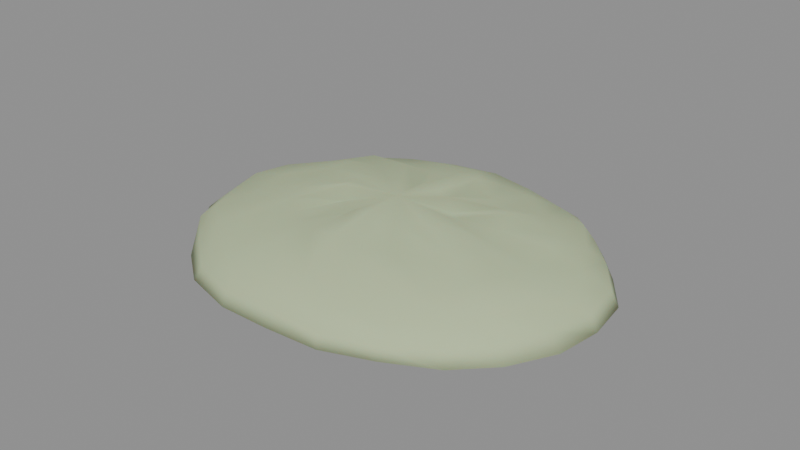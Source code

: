 # Source: decor_bedding_patch.blend  (saved by Blender 5.2.45; exported with 4.5.12 LTS)
import bpy
from mathutils import Matrix  # noqa: F401  (used for matrix-valued properties, if any)

bpy.ops.wm.read_factory_settings(use_empty=True)
scene = bpy.context.scene
scene.name = 'Scene'

# ---- materials (node trees are filled in below, after node groups)
mat_mat_bedding_patch_moss = bpy.data.materials.new('mat_bedding_patch_moss')
mat_mat_bedding_patch_moss.diffuse_color = (0.48, 0.58, 0.34, 1.0)

# ---- material node trees
mat_mat_bedding_patch_moss.use_nodes = True; mat_mat_bedding_patch_moss.node_tree.nodes.clear()
_N = mat_mat_bedding_patch_moss.node_tree.nodes; _L = mat_mat_bedding_patch_moss.node_tree.links
n0 = _N.new('ShaderNodeBsdfPrincipled'); n0.name = 'Principled BSDF'; n0.location = (-200, 100)
n0.inputs[0].default_value = (0.48, 0.58, 0.34, 1.0)
n0.inputs[2].default_value = 0.88
n0.inputs[8].default_value = 0.15
n0.inputs[10].default_value = 0.005
n1 = _N.new('ShaderNodeOutputMaterial'); n1.name = 'Material Output'; n1.location = (200, 100)
_L.new(n0.outputs[0], n1.inputs[0])
n1.is_active_output = True

# ---- meshes
me_sphere = bpy.data.meshes.new('Sphere')
me_sphere.from_pydata([(0.0, 0.0, 0.01897), (0.0, 0.0385, 0.01348), (0.0, 0.03897, 0.0), (0.0, 0.0, 0.0), (0.004602, 0.01306, 0.01707), (0.008455, 0.0271, 0.01702), (0.01256, 0.03619, 0.01252), (0.01455, 0.0468, 0.008448), (0.01637, 0.04948, 0.004611), (0.01695, 0.05299, 0.0), (0.01666, 0.05185, 0.0), (0.01454, 0.04705, 0.0), (0.01269, 0.03808, 0.0), (0.008821, 0.02719, 0.0), (0.004351, 0.01359, 0.0), (0.008846, 0.01227, 0.0153), (0.01667, 0.02422, 0.01382), (0.02301, 0.03474, 0.01265), (0.02973, 0.04268, 0.007872), (0.03341, 0.04577, 0.004855), (0.03341, 0.04827, 0.0), (0.03298, 0.04516, 0.0), (0.02996, 0.03919, 0.0), (0.02367, 0.03201, 0.0), (0.01656, 0.02468, 0.0), (0.00842, 0.01277, 0.0), (0.01243, 0.009582, 0.01877), (0.02401, 0.01858, 0.0152), (0.03247, 0.02813, 0.01188), (0.04229, 0.03417, 0.009736), (0.04425, 0.0372, 0.004658), (0.04825, 0.03692, 0.0), (0.04407, 0.03587, 0.0), (0.04229, 0.03224, 0.0), (0.03321, 0.02722, 0.0), (0.02435, 0.01865, 0.0), (0.01204, 0.01023, 0.0), (0.01464, 0.006756, 0.01533), (0.02842, 0.01364, 0.01703), (0.04247, 0.01966, 0.01212), (0.05018, 0.02313, 0.009054), (0.05437, 0.02664, 0.004954), (0.05703, 0.02717, 0.0), (0.05472, 0.02657, 0.0), (0.04862, 0.02259, 0.0), (0.03992, 0.01857, 0.0), (0.02981, 0.01365, 0.0), (0.01521, 0.00724, 0.0), (0.0173, 0.003616, 0.01567), (0.03231, 0.007186, 0.01515), (0.0447, 0.01028, 0.01332), (0.05498, 0.01263, 0.008679), (0.06413, 0.01342, 0.004991), (0.066, 0.01472, 0.0), (0.06365, 0.01426, 0.0), (0.05592, 0.01251, 0.0), (0.04669, 0.01001, 0.0), (0.03235, 0.006997, 0.0), (0.0172, 0.003614, 0.0), (0.01741, -1.252e-09, 0.0181), (0.03244, -8.326e-10, 0.01459), (0.04686, -8.405e-10, 0.01141), (0.05975, 0.0, 0.007856), (0.06553, 0.0, 0.004642), (0.06805, -1.652e-09, 0.0), (0.06535, 0.0, 0.0), (0.05701, 0.0, 0.0), (0.04899, -7.868e-10, 0.0), (0.03352, -8.288e-10, 0.0), (0.01791, -1.183e-09, 0.0), (0.01622, -0.003639, 0.01792), (0.03317, -0.00677, 0.01575), (0.04454, -0.009899, 0.01326), (0.05747, -0.01176, 0.009879), (0.06031, -0.01399, 0.004017), (0.06604, -0.01452, 0.0), (0.06394, -0.01418, 0.0), (0.05657, -0.01259, 0.0), (0.04588, -0.01014, 0.0), (0.03131, -0.007093, 0.0), (0.01735, -0.003618, 0.0), (0.01465, -0.007049, 0.01797), (0.02957, -0.01342, 0.01546), (0.04006, -0.01943, 0.0124), (0.0498, -0.02397, 0.009789), (0.05475, -0.02682, 0.004637), (0.05848, -0.02851, 0.0), (0.05521, -0.02675, 0.0), (0.04962, -0.02394, 0.0), (0.04007, -0.01929, 0.0), (0.02961, -0.01328, 0.0), (0.01485, -0.006885, 0.0), (0.01241, -0.01029, 0.01563), (0.02358, -0.01894, 0.0154), (0.03458, -0.02723, 0.01169), (0.04033, -0.03242, 0.009229), (0.04504, -0.03699, 0.004022), (0.04776, -0.03925, 0.0), (0.04701, -0.03829, 0.0), (0.04157, -0.03434, 0.0), (0.03358, -0.02721, 0.0), (0.0244, -0.01998, 0.0), (0.01215, -0.01032, 0.0), (0.008827, -0.0117, 0.01677), (0.01729, -0.02349, 0.01566), (0.02399, -0.03195, 0.01363), (0.02863, -0.04267, 0.007916), (0.03257, -0.04713, 0.00475), (0.0326, -0.04702, 0.0), (0.03332, -0.04425, 0.0), (0.02898, -0.04015, 0.0), (0.02342, -0.03217, 0.0), (0.01724, -0.0231, 0.0), (0.008851, -0.01187, 0.0), (0.004327, -0.01375, 0.01676), (0.008621, -0.02563, 0.01534), (0.01183, -0.03873, 0.01292), (0.01513, -0.04533, 0.008798), (0.01616, -0.05195, 0.004036), (0.01705, -0.05288, 0.0), (0.0172, -0.05095, 0.0), (0.01503, -0.04599, 0.0), (0.01259, -0.03568, 0.0), (0.00877, -0.02653, 0.0), (0.004557, -0.01322, 0.0), (-2.055e-09, -0.01384, 0.01845), (-1.459e-09, -0.02739, 0.01699), (-3.93e-09, -0.03907, 0.01123), (0.0, -0.04616, 0.009281), (-1.002e-09, -0.05214, 0.004624), (-3.009e-09, -0.05391, 0.0), (-9.777e-10, -0.05269, 0.0), (0.0, -0.04851, 0.0), (-4.159e-09, -0.03944, 0.0), (-1.49e-09, -0.02722, 0.0), (-2.047e-09, -0.01377, 0.0), (-0.004334, -0.01422, 0.01832), (-0.008841, -0.02659, 0.01552), (-0.01218, -0.03588, 0.01357), (-0.01528, -0.04765, 0.008197), (-0.01672, -0.0522, 0.004268), (-0.01699, -0.05397, 0.0), (-0.01626, -0.05013, 0.0), (-0.01511, -0.04563, 0.0), (-0.01266, -0.03721, 0.0), (-0.008607, -0.0256, 0.0), (-0.004591, -0.01308, 0.0), (-0.008579, -0.01257, 0.01504), (-0.0167, -0.02275, 0.01438), (-0.02444, -0.0345, 0.01182), (-0.02997, -0.0408, 0.007958), (-0.03202, -0.04756, 0.004164), (-0.03413, -0.04912, 0.0), (-0.03333, -0.0467, 0.0), (-0.0299, -0.03949, 0.0), (-0.02402, -0.03482, 0.0), (-0.01677, -0.02258, 0.0), (-0.00853, -0.01216, 0.0), (-0.01246, -0.009689, 0.0167), (-0.02395, -0.02015, 0.01345), (-0.03393, -0.0278, 0.01244), (-0.0419, -0.03198, 0.009206), (-0.04552, -0.03688, 0.004802), (-0.04605, -0.04005, 0.0), (-0.04679, -0.0384, 0.0), (-0.04228, -0.03256, 0.0), (-0.03371, -0.02828, 0.0), (-0.02375, -0.01961, 0.0), (-0.0119, -0.01014, 0.0), (-0.01502, -0.006757, 0.01508), (-0.02816, -0.01336, 0.01458), (-0.04156, -0.01934, 0.01136), (-0.05138, -0.02408, 0.009429), (-0.0561, -0.027, 0.00469), (-0.05748, -0.02703, 0.0), (-0.05404, -0.02565, 0.0), (-0.05067, -0.02339, 0.0), (-0.04078, -0.01858, 0.0), (-0.02825, -0.0141, 0.0), (-0.01534, -0.006969, 0.0), (-0.01683, -0.003737, 0.01881), (-0.03343, -0.00703, 0.014), (-0.04427, -0.009589, 0.01138), (-0.05716, -0.01256, 0.007752), (-0.06153, -0.01415, 0.004313), (-0.0666, -0.01454, 0.0), (-0.06206, -0.01359, 0.0), (-0.05562, -0.01207, 0.0), (-0.04642, -0.01015, 0.0), (-0.03352, -0.006817, 0.0), (-0.0165, -0.003664, 0.0), (-0.01796, 2.53e-09, 0.01829), (-0.03413, -3.993e-10, 0.01378), (-0.04586, 3.137e-09, 0.01228), (-0.05961, 3.216e-09, 0.008681), (-0.06559, -8.031e-10, 0.004044), (-0.06549, -8.481e-10, 0.0), (-0.0666, -8.194e-10, 0.0), (-0.05789, 3.335e-09, 0.0), (-0.0468, 3.244e-09, 0.0), (-0.03418, -4.16e-10, 0.0), (-0.01783, 2.474e-09, 0.0), (-0.01716, 0.003567, 0.01844), (-0.03247, 0.006843, 0.01583), (-0.04537, 0.01039, 0.01163), (-0.05794, 0.01273, 0.007824), (-0.06305, 0.0134, 0.004464), (-0.06238, 0.01442, 0.0), (-0.06122, 0.01365, 0.0), (-0.05513, 0.01168, 0.0), (-0.04537, 0.009949, 0.0), (-0.03345, 0.00707, 0.0), (-0.01732, 0.003622, 0.0), (-0.01503, 0.006754, 0.01851), (-0.0294, 0.01374, 0.01688), (-0.03951, 0.01994, 0.0123), (-0.04876, 0.02422, 0.007868), (-0.05534, 0.02581, 0.004343), (-0.05923, 0.02686, 0.0), (-0.05448, 0.02647, 0.0), (-0.04967, 0.02447, 0.0), (-0.03968, 0.01915, 0.0), (-0.02883, 0.01402, 0.0), (-0.01466, 0.007247, 0.0), (-0.01255, 0.01026, 0.01728), (-0.02406, 0.01865, 0.01531), (-0.03277, 0.02743, 0.01327), (-0.04236, 0.03311, 0.00811), (-0.04576, 0.03791, 0.004749), (-0.04831, 0.03819, 0.0), (-0.04622, 0.03873, 0.0), (-0.04148, 0.03419, 0.0), (-0.03345, 0.02721, 0.0), (-0.0244, 0.01924, 0.0), (-0.01184, 0.009815, 0.0), (-0.008355, 0.01178, 0.01697), (-0.01633, 0.02457, 0.01556), (-0.02333, 0.03218, 0.01133), (-0.02794, 0.04134, 0.00858), (-0.03141, 0.04503, 0.004167), (-0.03286, 0.04914, 0.0), (-0.0319, 0.04647, 0.0), (-0.02933, 0.04156, 0.0), (-0.02359, 0.03323, 0.0), (-0.01693, 0.02286, 0.0), (-0.008373, 0.01179, 0.0), (-0.004474, 0.01313, 0.01508), (-0.008711, 0.02573, 0.01512), (-0.01226, 0.03665, 0.01303), (-0.01449, 0.04584, 0.008891), (-0.0173, 0.05116, 0.004204), (-0.01696, 0.05069, 0.0), (-0.01632, 0.05021, 0.0), (-0.01465, 0.04724, 0.0), (-0.01207, 0.03701, 0.0), (-0.00859, 0.02603, 0.0), (-0.004379, 0.01387, 0.0), (3.033e-09, 0.01378, 0.01847), (-4.856e-10, 0.02775, 0.01631), (3.931e-09, 0.04931, 0.008697), (-9.925e-10, 0.05347, 0.004094), (-1.025e-09, 0.05209, 0.0), (-9.817e-10, 0.0545, 0.0), (3.887e-09, 0.04884, 0.0), (-4.903e-10, 0.02699, 0.0), (2.973e-09, 0.01432, 0.0)], [], [(262, 261, 9, 10), (259, 1, 6, 7), (265, 264, 13, 14), (257, 0, 4), (263, 262, 10, 11), (260, 259, 7, 8), (3, 265, 14), (258, 257, 4, 5), (2, 263, 11, 12), (261, 260, 8, 9), (1, 258, 5, 6), (264, 2, 12, 13), (3, 14, 25), (5, 4, 15, 16), (12, 11, 22, 23), (9, 8, 19, 20), (6, 5, 16, 17), (13, 12, 23, 24), (10, 9, 20, 21), (7, 6, 17, 18), (14, 13, 24, 25), (4, 0, 15), (11, 10, 21, 22), (8, 7, 18, 19), (18, 17, 28, 29), (25, 24, 35, 36), (15, 0, 26), (22, 21, 32, 33), (19, 18, 29, 30), (3, 25, 36), (16, 15, 26, 27), (23, 22, 33, 34), (20, 19, 30, 31), (17, 16, 27, 28), (24, 23, 34, 35), (21, 20, 31, 32), (28, 27, 38, 39), (35, 34, 45, 46), (32, 31, 42, 43), (29, 28, 39, 40), (36, 35, 46, 47), (26, 0, 37), (33, 32, 43, 44), (30, 29, 40, 41), (3, 36, 47), (27, 26, 37, 38), (34, 33, 44, 45), (31, 30, 41, 42), (41, 40, 51, 52), (3, 47, 58), (38, 37, 48, 49), (45, 44, 55, 56), (42, 41, 52, 53), (39, 38, 49, 50), (46, 45, 56, 57), (43, 42, 53, 54), (40, 39, 50, 51), (47, 46, 57, 58), (37, 0, 48), (44, 43, 54, 55), (51, 50, 61, 62), (58, 57, 68, 69), (48, 0, 59), (55, 54, 65, 66), (52, 51, 62, 63), (3, 58, 69), (49, 48, 59, 60), (56, 55, 66, 67), (53, 52, 63, 64), (50, 49, 60, 61), (57, 56, 67, 68), (54, 53, 64, 65), (64, 63, 74, 75), (61, 60, 71, 72), (68, 67, 78, 79), (65, 64, 75, 76), (62, 61, 72, 73), (69, 68, 79, 80), (59, 0, 70), (66, 65, 76, 77), (63, 62, 73, 74), (3, 69, 80), (60, 59, 70, 71), (67, 66, 77, 78), (74, 73, 84, 85), (3, 80, 91), (71, 70, 81, 82), (78, 77, 88, 89), (75, 74, 85, 86), (72, 71, 82, 83), (79, 78, 89, 90), (76, 75, 86, 87), (73, 72, 83, 84), (80, 79, 90, 91), (70, 0, 81), (77, 76, 87, 88), (87, 86, 97, 98), (84, 83, 94, 95), (91, 90, 101, 102), (81, 0, 92), (88, 87, 98, 99), (85, 84, 95, 96), (3, 91, 102), (82, 81, 92, 93), (89, 88, 99, 100), (86, 85, 96, 97), (83, 82, 93, 94), (90, 89, 100, 101), (97, 96, 107, 108), (94, 93, 104, 105), (101, 100, 111, 112), (98, 97, 108, 109), (95, 94, 105, 106), (102, 101, 112, 113), (92, 0, 103), (99, 98, 109, 110), (96, 95, 106, 107), (3, 102, 113), (93, 92, 103, 104), (100, 99, 110, 111), (110, 109, 120, 121), (107, 106, 117, 118), (3, 113, 124), (104, 103, 114, 115), (111, 110, 121, 122), (108, 107, 118, 119), (105, 104, 115, 116), (112, 111, 122, 123), (109, 108, 119, 120), (106, 105, 116, 117), (113, 112, 123, 124), (103, 0, 114), (120, 119, 130, 131), (117, 116, 127, 128), (124, 123, 134, 135), (114, 0, 125), (121, 120, 131, 132), (118, 117, 128, 129), (3, 124, 135), (115, 114, 125, 126), (122, 121, 132, 133), (119, 118, 129, 130), (116, 115, 126, 127), (123, 122, 133, 134), (133, 132, 143, 144), (130, 129, 140, 141), (127, 126, 137, 138), (134, 133, 144, 145), (131, 130, 141, 142), (128, 127, 138, 139), (135, 134, 145, 146), (125, 0, 136), (132, 131, 142, 143), (129, 128, 139, 140), (3, 135, 146), (126, 125, 136, 137), (136, 0, 147), (143, 142, 153, 154), (140, 139, 150, 151), (3, 146, 157), (137, 136, 147, 148), (144, 143, 154, 155), (141, 140, 151, 152), (138, 137, 148, 149), (145, 144, 155, 156), (142, 141, 152, 153), (139, 138, 149, 150), (146, 145, 156, 157), (156, 155, 166, 167), (153, 152, 163, 164), (150, 149, 160, 161), (157, 156, 167, 168), (147, 0, 158), (154, 153, 164, 165), (151, 150, 161, 162), (3, 157, 168), (148, 147, 158, 159), (155, 154, 165, 166), (152, 151, 162, 163), (149, 148, 159, 160), (159, 158, 169, 170), (166, 165, 176, 177), (163, 162, 173, 174), (160, 159, 170, 171), (167, 166, 177, 178), (164, 163, 174, 175), (161, 160, 171, 172), (168, 167, 178, 179), (158, 0, 169), (165, 164, 175, 176), (162, 161, 172, 173), (3, 168, 179), (179, 178, 189, 190), (169, 0, 180), (176, 175, 186, 187), (173, 172, 183, 184), (3, 179, 190), (170, 169, 180, 181), (177, 176, 187, 188), (174, 173, 184, 185), (171, 170, 181, 182), (178, 177, 188, 189), (175, 174, 185, 186), (172, 171, 182, 183), (182, 181, 192, 193), (189, 188, 199, 200), (186, 185, 196, 197), (183, 182, 193, 194), (190, 189, 200, 201), (180, 0, 191), (187, 186, 197, 198), (184, 183, 194, 195), (3, 190, 201), (181, 180, 191, 192), (188, 187, 198, 199), (185, 184, 195, 196), (3, 201, 212), (192, 191, 202, 203), (199, 198, 209, 210), (196, 195, 206, 207), (193, 192, 203, 204), (200, 199, 210, 211), (197, 196, 207, 208), (194, 193, 204, 205), (201, 200, 211, 212), (191, 0, 202), (198, 197, 208, 209), (195, 194, 205, 206), (205, 204, 215, 216), (212, 211, 222, 223), (202, 0, 213), (209, 208, 219, 220), (206, 205, 216, 217), (3, 212, 223), (203, 202, 213, 214), (210, 209, 220, 221), (207, 206, 217, 218), (204, 203, 214, 215), (211, 210, 221, 222), (208, 207, 218, 219), (215, 214, 225, 226), (222, 221, 232, 233), (219, 218, 229, 230), (216, 215, 226, 227), (223, 222, 233, 234), (213, 0, 224), (220, 219, 230, 231), (217, 216, 227, 228), (3, 223, 234), (214, 213, 224, 225), (221, 220, 231, 232), (218, 217, 228, 229), (228, 227, 238, 239), (3, 234, 245), (225, 224, 235, 236), (232, 231, 242, 243), (229, 228, 239, 240), (226, 225, 236, 237), (233, 232, 243, 244), (230, 229, 240, 241), (227, 226, 237, 238), (234, 233, 244, 245), (224, 0, 235), (231, 230, 241, 242), (238, 237, 248, 249), (245, 244, 255, 256), (235, 0, 246), (242, 241, 252, 253), (239, 238, 249, 250), (3, 245, 256), (236, 235, 246, 247), (243, 242, 253, 254), (240, 239, 250, 251), (237, 236, 247, 248), (244, 243, 254, 255), (241, 240, 251, 252), (251, 250, 260, 261), (248, 247, 258, 1), (255, 254, 2, 264), (252, 251, 261, 262), (249, 248, 1, 259), (256, 255, 264, 265), (246, 0, 257), (253, 252, 262, 263), (250, 249, 259, 260), (3, 256, 265), (247, 246, 257, 258), (254, 253, 263, 2)])
me_sphere.polygons.foreach_set('use_smooth', [True] * 288)
_uv = me_sphere.uv_layers.new(name='UVMap')
_uv.uv.foreach_set('vector', [0.5075, 0.6498, 0.5177, 0.6493, 0.5174, 0.7216, 0.5222, 0.7202, 0.4918, 0.3009, 0.54, 0.2957, 0.5545, 0.3482, 0.5084, 0.3616, 0.294, 0.2875, 0.3481, 0.2876, 0.3488, 0.3252, 0.2909, 0.306, 0.6468, 0.2848, 0.705, 0.2791, 0.651, 0.3043, 0.4412, 0.2879, 0.4654, 0.288, 0.4539, 0.359, 0.4334, 0.3499, 0.9322, 0.7172, 0.9521, 0.717, 0.9512, 0.7789, 0.9347, 0.7868, 0.233, 0.2873, 0.294, 0.2875, 0.2909, 0.306, 0.5868, 0.2909, 0.6468, 0.2848, 0.651, 0.3043, 0.5936, 0.3264, 0.3992, 0.2878, 0.4412, 0.2879, 0.4334, 0.3499, 0.3952, 0.3419, 0.9149, 0.7171, 0.9322, 0.7172, 0.9347, 0.7868, 0.9149, 0.7894, 0.54, 0.2957, 0.5868, 0.2909, 0.5936, 0.3264, 0.5545, 0.3482, 0.3481, 0.2876, 0.3992, 0.2878, 0.3952, 0.3419, 0.3488, 0.3252, 0.233, 0.2873, 0.2909, 0.306, 0.2873, 0.3233, 0.5936, 0.3264, 0.651, 0.3043, 0.655, 0.3222, 0.6073, 0.3605, 0.3952, 0.3419, 0.4334, 0.3499, 0.3997, 0.4155, 0.3692, 0.3886, 0.9149, 0.7894, 0.9347, 0.7868, 0.936, 0.8593, 0.9152, 0.8594, 0.5545, 0.3482, 0.5936, 0.3264, 0.6073, 0.3605, 0.5651, 0.3919, 0.3488, 0.3252, 0.3952, 0.3419, 0.3692, 0.3886, 0.338, 0.3582, 0.4539, 0.359, 0.4587, 0.3602, 0.4384, 0.4304, 0.4251, 0.4285, 0.5084, 0.3616, 0.5545, 0.3482, 0.5651, 0.3919, 0.5318, 0.4244, 0.2909, 0.306, 0.3488, 0.3252, 0.338, 0.3582, 0.2873, 0.3233, 0.651, 0.3043, 0.705, 0.2791, 0.655, 0.3222, 0.4334, 0.3499, 0.4539, 0.359, 0.4251, 0.4285, 0.3997, 0.4155, 0.4957, 0.371, 0.5084, 0.3616, 0.5318, 0.4244, 0.5186, 0.4417, 0.5318, 0.4244, 0.5651, 0.3919, 0.5965, 0.4294, 0.574, 0.4739, 0.2873, 0.3233, 0.338, 0.3582, 0.3122, 0.3913, 0.2765, 0.3387, 0.655, 0.3222, 0.705, 0.2791, 0.6699, 0.3358, 0.3997, 0.4155, 0.4251, 0.4285, 0.3854, 0.4757, 0.3699, 0.468, 0.5186, 0.4417, 0.5318, 0.4244, 0.574, 0.4739, 0.5592, 0.4842, 0.233, 0.2873, 0.2873, 0.3233, 0.2765, 0.3387, 0.6073, 0.3605, 0.655, 0.3222, 0.6699, 0.3358, 0.6349, 0.3891, 0.3692, 0.3886, 0.3997, 0.4155, 0.3699, 0.468, 0.3486, 0.4292, 0.9152, 0.8594, 0.936, 0.8593, 0.9356, 0.9051, 0.9158, 0.9222, 0.5651, 0.3919, 0.6073, 0.3605, 0.6349, 0.3891, 0.5965, 0.4294, 0.338, 0.3582, 0.3692, 0.3886, 0.3486, 0.4292, 0.3122, 0.3913, 0.4251, 0.4285, 0.4384, 0.4304, 0.3898, 0.4935, 0.3854, 0.4757, 0.5965, 0.4294, 0.6349, 0.3891, 0.6586, 0.4056, 0.6365, 0.4683, 0.3122, 0.3913, 0.3486, 0.4292, 0.3117, 0.4577, 0.2908, 0.4146, 0.3854, 0.4757, 0.3898, 0.4935, 0.3481, 0.5308, 0.3456, 0.521, 0.574, 0.4739, 0.5965, 0.4294, 0.6365, 0.4683, 0.6234, 0.5029, 0.2765, 0.3387, 0.3122, 0.3913, 0.2908, 0.4146, 0.2637, 0.3522, 0.5545, 0.6359, 0.5714, 0.5768, 0.5714, 0.6451, 0.3699, 0.468, 0.3854, 0.4757, 0.3456, 0.521, 0.3287, 0.4949, 0.5592, 0.4842, 0.574, 0.4739, 0.6234, 0.5029, 0.608, 0.5227, 0.233, 0.2873, 0.2765, 0.3387, 0.2637, 0.3522, 0.6349, 0.3891, 0.6699, 0.3358, 0.6807, 0.3445, 0.6586, 0.4056, 0.3486, 0.4292, 0.3699, 0.468, 0.3287, 0.4949, 0.3117, 0.4577, 0.9158, 0.9222, 0.9356, 0.9051, 0.9374, 0.9478, 0.9163, 0.9592, 0.608, 0.5227, 0.6234, 0.5029, 0.6693, 0.519, 0.6678, 0.5587, 0.233, 0.2873, 0.2637, 0.3522, 0.2482, 0.3607, 0.6586, 0.4056, 0.6807, 0.3445, 0.6952, 0.3545, 0.6863, 0.4197, 0.3117, 0.4577, 0.3287, 0.4949, 0.2856, 0.5259, 0.2751, 0.4865, 0.9163, 0.9592, 0.9374, 0.9478, 0.9382, 0.9889, 0.9169, 0.9969, 0.6365, 0.4683, 0.6586, 0.4056, 0.6863, 0.4197, 0.6775, 0.4738, 0.2908, 0.4146, 0.3117, 0.4577, 0.2751, 0.4865, 0.2624, 0.4253, 0.3456, 0.521, 0.3481, 0.5308, 0.2949, 0.5689, 0.293, 0.5589, 0.6234, 0.5029, 0.6365, 0.4683, 0.6775, 0.4738, 0.6693, 0.519, 0.2637, 0.3522, 0.2908, 0.4146, 0.2624, 0.4253, 0.2482, 0.3607, 0.6807, 0.3445, 0.705, 0.2791, 0.6952, 0.3545, 0.3287, 0.4949, 0.3456, 0.521, 0.293, 0.5589, 0.2856, 0.5259, 0.6693, 0.519, 0.6775, 0.4738, 0.7205, 0.479, 0.724, 0.5342, 0.2482, 0.3607, 0.2624, 0.4253, 0.2326, 0.4302, 0.2328, 0.3637, 0.6952, 0.3545, 0.705, 0.2791, 0.7119, 0.3531, 0.2856, 0.5259, 0.293, 0.5589, 0.2321, 0.5659, 0.2322, 0.5303, 0.6678, 0.5587, 0.6693, 0.519, 0.724, 0.5342, 0.7246, 0.5592, 0.233, 0.2873, 0.2482, 0.3607, 0.2328, 0.3637, 0.6863, 0.4197, 0.6952, 0.3545, 0.7119, 0.3531, 0.7163, 0.4174, 0.2751, 0.4865, 0.2856, 0.5259, 0.2322, 0.5303, 0.2323, 0.4962, 0.6602, 0.5679, 0.6678, 0.5587, 0.7246, 0.5592, 0.7229, 0.5706, 0.6775, 0.4738, 0.6863, 0.4197, 0.7163, 0.4174, 0.7205, 0.479, 0.2624, 0.4253, 0.2751, 0.4865, 0.2323, 0.4962, 0.2326, 0.4302, 0.293, 0.5589, 0.2949, 0.5689, 0.2321, 0.5775, 0.2321, 0.5659, 0.7229, 0.5706, 0.7246, 0.5592, 0.7808, 0.5314, 0.7831, 0.5561, 0.7205, 0.479, 0.7163, 0.4174, 0.7457, 0.4175, 0.7622, 0.4649, 0.2326, 0.4302, 0.2323, 0.4962, 0.1892, 0.4828, 0.2023, 0.4207, 0.2321, 0.5659, 0.2321, 0.5775, 0.1702, 0.5687, 0.1717, 0.5598, 0.724, 0.5342, 0.7205, 0.479, 0.7622, 0.4649, 0.7736, 0.5194, 0.2328, 0.3637, 0.2326, 0.4302, 0.2023, 0.4207, 0.2173, 0.3612, 0.7119, 0.3531, 0.705, 0.2791, 0.7266, 0.3466, 0.2322, 0.5303, 0.2321, 0.5659, 0.1717, 0.5598, 0.1786, 0.5283, 0.7246, 0.5592, 0.724, 0.5342, 0.7736, 0.5194, 0.7808, 0.5314, 0.233, 0.2873, 0.2328, 0.3637, 0.2173, 0.3612, 0.7163, 0.4174, 0.7119, 0.3531, 0.7266, 0.3466, 0.7457, 0.4175, 0.2323, 0.4962, 0.2322, 0.5303, 0.1786, 0.5283, 0.1892, 0.4828, 0.9631, 0.003103, 0.9907, 0.01229, 0.9783, 0.05643, 0.9521, 0.03909, 0.233, 0.2873, 0.2173, 0.3612, 0.2034, 0.3505, 0.7457, 0.4175, 0.7266, 0.3466, 0.7403, 0.3385, 0.7719, 0.3996, 0.1892, 0.4828, 0.1786, 0.5283, 0.1303, 0.4986, 0.1502, 0.4579, 0.7831, 0.5561, 0.7808, 0.5314, 0.8327, 0.5025, 0.8386, 0.5183, 0.7622, 0.4649, 0.7457, 0.4175, 0.7719, 0.3996, 0.7999, 0.4421, 0.2023, 0.4207, 0.1892, 0.4828, 0.1502, 0.4579, 0.176, 0.4133, 0.1717, 0.5598, 0.1702, 0.5687, 0.1107, 0.5363, 0.1182, 0.5223, 0.7736, 0.5194, 0.7622, 0.4649, 0.7999, 0.4421, 0.8216, 0.4819, 0.2173, 0.3612, 0.2023, 0.4207, 0.176, 0.4133, 0.2034, 0.3505, 0.7266, 0.3466, 0.705, 0.2791, 0.7403, 0.3385, 0.1786, 0.5283, 0.1717, 0.5598, 0.1182, 0.5223, 0.1303, 0.4986, 0.1182, 0.5223, 0.1107, 0.5363, 0.065, 0.4904, 0.06911, 0.4872, 0.8216, 0.4819, 0.7999, 0.4421, 0.8299, 0.4157, 0.8527, 0.4384, 0.2034, 0.3505, 0.176, 0.4133, 0.1475, 0.3911, 0.1888, 0.339, 0.7403, 0.3385, 0.705, 0.2791, 0.7515, 0.328, 0.1303, 0.4986, 0.1182, 0.5223, 0.06911, 0.4872, 0.08603, 0.4641, 0.9521, 0.03909, 0.9783, 0.05643, 0.9691, 0.1042, 0.9407, 0.08963, 0.233, 0.2873, 0.2034, 0.3505, 0.1888, 0.339, 0.7719, 0.3996, 0.7403, 0.3385, 0.7515, 0.328, 0.7926, 0.3719, 0.1502, 0.4579, 0.1303, 0.4986, 0.08603, 0.4641, 0.1165, 0.4301, 0.9299, 0.0256, 0.9521, 0.03909, 0.9407, 0.08963, 0.9206, 0.08089, 0.7999, 0.4421, 0.7719, 0.3996, 0.7926, 0.3719, 0.8299, 0.4157, 0.176, 0.4133, 0.1502, 0.4579, 0.1165, 0.4301, 0.1475, 0.3911, 0.9206, 0.08089, 0.9407, 0.08963, 0.9357, 0.1515, 0.9165, 0.1515, 0.8299, 0.4157, 0.7926, 0.3719, 0.8091, 0.3433, 0.8464, 0.3686, 0.1475, 0.3911, 0.1165, 0.4301, 0.0955, 0.3867, 0.1343, 0.3605, 0.06911, 0.4872, 0.065, 0.4904, 0.03208, 0.4257, 0.04386, 0.4288, 0.8527, 0.4384, 0.8299, 0.4157, 0.8464, 0.3686, 0.8901, 0.3847, 0.1888, 0.339, 0.1475, 0.3911, 0.1343, 0.3605, 0.1823, 0.3249, 0.7515, 0.328, 0.705, 0.2791, 0.7566, 0.3121, 0.08603, 0.4641, 0.06911, 0.4872, 0.04386, 0.4288, 0.06139, 0.4103, 0.8709, 0.4572, 0.8527, 0.4384, 0.8901, 0.3847, 0.9086, 0.4001, 0.233, 0.2873, 0.1888, 0.339, 0.1823, 0.3249, 0.7926, 0.3719, 0.7515, 0.328, 0.7566, 0.3121, 0.8091, 0.3433, 0.1165, 0.4301, 0.08603, 0.4641, 0.06139, 0.4103, 0.0955, 0.3867, 0.06139, 0.4103, 0.04386, 0.4288, 0.01551, 0.3599, 0.03669, 0.3508, 0.9357, 0.1515, 0.9554, 0.1632, 0.9605, 0.2217, 0.9327, 0.2244, 0.233, 0.2873, 0.1823, 0.3249, 0.1765, 0.3065, 0.8091, 0.3433, 0.7566, 0.3121, 0.7633, 0.2922, 0.8143, 0.3057, 0.0955, 0.3867, 0.06139, 0.4103, 0.03669, 0.3508, 0.0807, 0.3405, 0.9165, 0.1515, 0.9357, 0.1515, 0.9327, 0.2244, 0.9149, 0.2219, 0.8464, 0.3686, 0.8091, 0.3433, 0.8143, 0.3057, 0.8693, 0.3143, 0.1343, 0.3605, 0.0955, 0.3867, 0.0807, 0.3405, 0.1197, 0.3243, 0.04386, 0.4288, 0.03208, 0.4257, 0.00728, 0.3593, 0.01551, 0.3599, 0.8901, 0.3847, 0.8464, 0.3686, 0.8693, 0.3143, 0.896, 0.3262, 0.1823, 0.3249, 0.1343, 0.3605, 0.1197, 0.3243, 0.1765, 0.3065, 0.7566, 0.3121, 0.705, 0.2791, 0.7633, 0.2922, 0.01551, 0.3599, 0.00728, 0.3593, 0.003103, 0.2866, 0.008339, 0.2866, 0.896, 0.3262, 0.8693, 0.3143, 0.8646, 0.2642, 0.8933, 0.2616, 0.1765, 0.3065, 0.1197, 0.3243, 0.1169, 0.2869, 0.1743, 0.2871, 0.7633, 0.2922, 0.705, 0.2791, 0.7628, 0.2735, 0.03669, 0.3508, 0.01551, 0.3599, 0.008339, 0.2866, 0.02615, 0.2866, 0.9327, 0.2244, 0.9605, 0.2217, 0.9667, 0.2852, 0.9405, 0.2915, 0.233, 0.2873, 0.1765, 0.3065, 0.1743, 0.2871, 0.8143, 0.3057, 0.7633, 0.2922, 0.7628, 0.2735, 0.8189, 0.2682, 0.0807, 0.3405, 0.03669, 0.3508, 0.02615, 0.2866, 0.06482, 0.2868, 0.9149, 0.2219, 0.9327, 0.2244, 0.9405, 0.2915, 0.9195, 0.2935, 0.8693, 0.3143, 0.8143, 0.3057, 0.8189, 0.2682, 0.8646, 0.2642, 0.1197, 0.3243, 0.0807, 0.3405, 0.06482, 0.2868, 0.1169, 0.2869, 0.06482, 0.2868, 0.02615, 0.2866, 0.03864, 0.2222, 0.0745, 0.2328, 0.9195, 0.2935, 0.9405, 0.2915, 0.9448, 0.3608, 0.9254, 0.364, 0.8646, 0.2642, 0.8189, 0.2682, 0.8109, 0.2312, 0.8474, 0.2135, 0.1169, 0.2869, 0.06482, 0.2868, 0.0745, 0.2328, 0.1239, 0.2502, 0.008339, 0.2866, 0.003103, 0.2866, 0.003103, 0.2141, 0.01943, 0.2173, 0.8933, 0.2616, 0.8646, 0.2642, 0.8474, 0.2135, 0.8924, 0.1963, 0.1743, 0.2871, 0.1169, 0.2869, 0.1239, 0.2502, 0.1773, 0.2675, 0.7628, 0.2735, 0.705, 0.2791, 0.7625, 0.255, 0.02615, 0.2866, 0.008339, 0.2866, 0.01943, 0.2173, 0.03864, 0.2222, 0.9405, 0.2915, 0.9667, 0.2852, 0.9658, 0.35, 0.9448, 0.3608, 0.233, 0.2873, 0.1743, 0.2871, 0.1773, 0.2675, 0.8189, 0.2682, 0.7628, 0.2735, 0.7625, 0.255, 0.8109, 0.2312, 0.7625, 0.255, 0.705, 0.2791, 0.7518, 0.2382, 0.03864, 0.2222, 0.01943, 0.2173, 0.0343, 0.1445, 0.06502, 0.1592, 0.9086, 0.1889, 0.8924, 0.1963, 0.8572, 0.1369, 0.8825, 0.126, 0.233, 0.2873, 0.1773, 0.2675, 0.1812, 0.2507, 0.8109, 0.2312, 0.7625, 0.255, 0.7518, 0.2382, 0.7908, 0.1996, 0.0745, 0.2328, 0.03864, 0.2222, 0.06502, 0.1592, 0.08486, 0.1844, 0.9254, 0.364, 0.9448, 0.3608, 0.9553, 0.4195, 0.9372, 0.43, 0.8474, 0.2135, 0.8109, 0.2312, 0.7908, 0.1996, 0.8354, 0.1623, 0.1239, 0.2502, 0.0745, 0.2328, 0.08486, 0.1844, 0.1369, 0.2155, 0.01943, 0.2173, 0.003103, 0.2141, 0.02398, 0.1411, 0.0343, 0.1445, 0.8924, 0.1963, 0.8474, 0.2135, 0.8354, 0.1623, 0.8572, 0.1369, 0.1773, 0.2675, 0.1239, 0.2502, 0.1369, 0.2155, 0.1812, 0.2507, 0.1369, 0.2155, 0.08486, 0.1844, 0.1128, 0.1431, 0.1497, 0.1857, 0.0343, 0.1445, 0.02398, 0.1411, 0.06281, 0.09039, 0.06989, 0.08724, 0.8572, 0.1369, 0.8354, 0.1623, 0.8035, 0.1248, 0.8158, 0.08972, 0.1812, 0.2507, 0.1369, 0.2155, 0.1497, 0.1857, 0.1899, 0.2364, 0.7518, 0.2382, 0.705, 0.2791, 0.7391, 0.2226, 0.06502, 0.1592, 0.0343, 0.1445, 0.06989, 0.08724, 0.09474, 0.1066, 0.8825, 0.126, 0.8572, 0.1369, 0.8158, 0.08972, 0.8323, 0.07302, 0.233, 0.2873, 0.1812, 0.2507, 0.1899, 0.2364, 0.7908, 0.1996, 0.7518, 0.2382, 0.7391, 0.2226, 0.7762, 0.1701, 0.08486, 0.1844, 0.06502, 0.1592, 0.09474, 0.1066, 0.1128, 0.1431, 0.9372, 0.43, 0.9553, 0.4195, 0.9755, 0.4645, 0.9523, 0.4702, 0.8354, 0.1623, 0.7908, 0.1996, 0.7762, 0.1701, 0.8035, 0.1248, 0.7762, 0.1701, 0.7391, 0.2226, 0.7247, 0.2132, 0.7466, 0.1549, 0.1128, 0.1431, 0.09474, 0.1066, 0.1339, 0.07089, 0.1543, 0.1131, 0.9523, 0.4702, 0.9755, 0.4645, 0.9907, 0.4984, 0.972, 0.5043, 0.8035, 0.1248, 0.7762, 0.1701, 0.7466, 0.1549, 0.7641, 0.09604, 0.1497, 0.1857, 0.1128, 0.1431, 0.1543, 0.1131, 0.1732, 0.1666, 0.06989, 0.08724, 0.06281, 0.09039, 0.1185, 0.04184, 0.1243, 0.0565, 0.8158, 0.08972, 0.8035, 0.1248, 0.7641, 0.09604, 0.7787, 0.05273, 0.1899, 0.2364, 0.1497, 0.1857, 0.1732, 0.1666, 0.2035, 0.2218, 0.7391, 0.2226, 0.705, 0.2791, 0.7247, 0.2132, 0.09474, 0.1066, 0.06989, 0.08724, 0.1243, 0.0565, 0.1339, 0.07089, 0.8323, 0.07302, 0.8158, 0.08972, 0.7787, 0.05273, 0.7862, 0.03218, 0.233, 0.2873, 0.1899, 0.2364, 0.2035, 0.2218, 0.2035, 0.2218, 0.1732, 0.1666, 0.2044, 0.1442, 0.2176, 0.2169, 0.5284, 0.6485, 0.5321, 0.5768, 0.5483, 0.6485, 0.1339, 0.07089, 0.1243, 0.0565, 0.1759, 0.02249, 0.1822, 0.04997, 0.7862, 0.03218, 0.7787, 0.05273, 0.7268, 0.03316, 0.7296, 0.0145, 0.233, 0.2873, 0.2035, 0.2218, 0.2176, 0.2169, 0.7466, 0.1549, 0.7247, 0.2132, 0.7134, 0.2062, 0.7174, 0.1352, 0.1543, 0.1131, 0.1339, 0.07089, 0.1822, 0.04997, 0.1903, 0.08918, 0.4806, 0.5768, 0.5013, 0.5782, 0.4943, 0.6237, 0.4725, 0.6162, 0.7641, 0.09604, 0.7466, 0.1549, 0.7174, 0.1352, 0.722, 0.08854, 0.1732, 0.1666, 0.1543, 0.1131, 0.1903, 0.08918, 0.2044, 0.1442, 0.1243, 0.0565, 0.1185, 0.04184, 0.1719, 0.003103, 0.1759, 0.02249, 0.7787, 0.05273, 0.7641, 0.09604, 0.722, 0.08854, 0.7268, 0.03316, 0.722, 0.08854, 0.7174, 0.1352, 0.6874, 0.1351, 0.6815, 0.0856, 0.2044, 0.1442, 0.1903, 0.08918, 0.2336, 0.08772, 0.2334, 0.1415, 0.1759, 0.02249, 0.1719, 0.003103, 0.2339, 0.008037, 0.2339, 0.003295, 0.7268, 0.03316, 0.722, 0.08854, 0.6815, 0.0856, 0.6735, 0.02777, 0.2176, 0.2169, 0.2044, 0.1442, 0.2334, 0.1415, 0.2332, 0.2113, 0.7134, 0.2062, 0.705, 0.2791, 0.6969, 0.203, 0.1822, 0.04997, 0.1759, 0.02249, 0.2339, 0.003295, 0.2338, 0.04044, 0.7296, 0.0145, 0.7268, 0.03316, 0.6735, 0.02777, 0.6683, 0.003103, 0.233, 0.2873, 0.2176, 0.2169, 0.2332, 0.2113, 0.7174, 0.1352, 0.7134, 0.2062, 0.6969, 0.203, 0.6874, 0.1351, 0.1903, 0.08918, 0.1822, 0.04997, 0.2338, 0.04044, 0.2336, 0.08772, 0.4725, 0.6162, 0.4943, 0.6237, 0.4885, 0.6763, 0.4716, 0.6768, 0.233, 0.2873, 0.2332, 0.2113, 0.2487, 0.2135, 0.6874, 0.1351, 0.6969, 0.203, 0.6824, 0.2079, 0.6605, 0.1446, 0.2336, 0.08772, 0.2338, 0.04044, 0.2835, 0.05237, 0.276, 0.09394, 0.4716, 0.6768, 0.4885, 0.6763, 0.4905, 0.734, 0.4721, 0.7395, 0.6815, 0.0856, 0.6874, 0.1351, 0.6605, 0.1446, 0.6377, 0.09203, 0.2334, 0.1415, 0.2336, 0.08772, 0.276, 0.09394, 0.2636, 0.1448, 0.2339, 0.003295, 0.2339, 0.008037, 0.2953, 0.02147, 0.292, 0.0264, 0.6735, 0.02777, 0.6815, 0.0856, 0.6377, 0.09203, 0.6203, 0.04023, 0.2332, 0.2113, 0.2334, 0.1415, 0.2636, 0.1448, 0.2487, 0.2135, 0.6969, 0.203, 0.705, 0.2791, 0.6824, 0.2079, 0.2338, 0.04044, 0.2339, 0.003295, 0.292, 0.0264, 0.2835, 0.05237, 0.6683, 0.003103, 0.6735, 0.02777, 0.6203, 0.04023, 0.6133, 0.0193, 0.6203, 0.04023, 0.6377, 0.09203, 0.6004, 0.1207, 0.5759, 0.08386, 0.2487, 0.2135, 0.2636, 0.1448, 0.2932, 0.1645, 0.2641, 0.2249, 0.6824, 0.2079, 0.705, 0.2791, 0.6699, 0.2182, 0.2835, 0.05237, 0.292, 0.0264, 0.3466, 0.05532, 0.338, 0.07578, 0.6133, 0.0193, 0.6203, 0.04023, 0.5759, 0.08386, 0.5644, 0.05712, 0.233, 0.2873, 0.2487, 0.2135, 0.2641, 0.2249, 0.6605, 0.1446, 0.6824, 0.2079, 0.6699, 0.2182, 0.6335, 0.1604, 0.276, 0.09394, 0.2835, 0.05237, 0.338, 0.07578, 0.3152, 0.1183, 0.4721, 0.7395, 0.4905, 0.734, 0.4941, 0.7943, 0.4729, 0.7941, 0.6377, 0.09203, 0.6605, 0.1446, 0.6335, 0.1604, 0.6004, 0.1207, 0.2636, 0.1448, 0.276, 0.09394, 0.3152, 0.1183, 0.2932, 0.1645, 0.292, 0.0264, 0.2953, 0.02147, 0.3483, 0.03507, 0.3466, 0.05532, 0.6004, 0.1207, 0.6335, 0.1604, 0.6142, 0.1852, 0.5724, 0.1522, 0.2932, 0.1645, 0.3152, 0.1183, 0.3495, 0.145, 0.3154, 0.1835, 0.3466, 0.05532, 0.3483, 0.03507, 0.3965, 0.0818, 0.3988, 0.09072, 0.5759, 0.08386, 0.6004, 0.1207, 0.5724, 0.1522, 0.5414, 0.1146, 0.2641, 0.2249, 0.2932, 0.1645, 0.3154, 0.1835, 0.275, 0.2369, 0.6699, 0.2182, 0.705, 0.2791, 0.6555, 0.2303, 0.338, 0.07578, 0.3466, 0.05532, 0.3988, 0.09072, 0.3793, 0.1108, 0.5644, 0.05712, 0.5759, 0.08386, 0.5414, 0.1146, 0.5179, 0.1027, 0.233, 0.2873, 0.2641, 0.2249, 0.275, 0.2369, 0.6335, 0.1604, 0.6699, 0.2182, 0.6555, 0.2303, 0.6142, 0.1852, 0.3152, 0.1183, 0.338, 0.07578, 0.3793, 0.1108, 0.3495, 0.145, 0.4729, 0.7941, 0.4941, 0.7943, 0.5013, 0.8556, 0.4795, 0.854, 0.5179, 0.1027, 0.5414, 0.1146, 0.5133, 0.1791, 0.4937, 0.1666, 0.233, 0.2873, 0.275, 0.2369, 0.2834, 0.2517, 0.6142, 0.1852, 0.6555, 0.2303, 0.6507, 0.2488, 0.5927, 0.2204, 0.3495, 0.145, 0.3793, 0.1108, 0.4106, 0.1628, 0.375, 0.1871, 0.9153, 0.5105, 0.9356, 0.5214, 0.9328, 0.5829, 0.9149, 0.5769, 0.5724, 0.1522, 0.6142, 0.1852, 0.5927, 0.2204, 0.5553, 0.1945, 0.3154, 0.1835, 0.3495, 0.145, 0.375, 0.1871, 0.3307, 0.2154, 0.3988, 0.09072, 0.3965, 0.0818, 0.443, 0.1478, 0.4316, 0.1518, 0.5414, 0.1146, 0.5724, 0.1522, 0.5553, 0.1945, 0.5133, 0.1791, 0.275, 0.2369, 0.3154, 0.1835, 0.3307, 0.2154, 0.2834, 0.2517, 0.6555, 0.2303, 0.705, 0.2791, 0.6507, 0.2488, 0.3793, 0.1108, 0.3988, 0.09072, 0.4316, 0.1518, 0.4106, 0.1628, 0.5133, 0.1791, 0.5553, 0.1945, 0.5423, 0.243, 0.5003, 0.2379, 0.2834, 0.2517, 0.3307, 0.2154, 0.3441, 0.251, 0.2922, 0.2688, 0.6507, 0.2488, 0.705, 0.2791, 0.6456, 0.2661, 0.4106, 0.1628, 0.4316, 0.1518, 0.4473, 0.2184, 0.4346, 0.2254, 0.4937, 0.1666, 0.5133, 0.1791, 0.5003, 0.2379, 0.474, 0.2289, 0.233, 0.2873, 0.2834, 0.2517, 0.2922, 0.2688, 0.5927, 0.2204, 0.6507, 0.2488, 0.6456, 0.2661, 0.5909, 0.2533, 0.375, 0.1871, 0.4106, 0.1628, 0.4346, 0.2254, 0.391, 0.2363, 0.9149, 0.5769, 0.9328, 0.5829, 0.9328, 0.6433, 0.9149, 0.6447, 0.5553, 0.1945, 0.5927, 0.2204, 0.5909, 0.2533, 0.5423, 0.243, 0.3307, 0.2154, 0.375, 0.1871, 0.391, 0.2363, 0.3441, 0.251, 0.4316, 0.1518, 0.443, 0.1478, 0.4494, 0.2156, 0.4473, 0.2184, 0.9149, 0.6447, 0.9328, 0.6433, 0.9322, 0.7172, 0.9149, 0.7171, 0.5423, 0.243, 0.5909, 0.2533, 0.5868, 0.2909, 0.54, 0.2957, 0.3441, 0.251, 0.391, 0.2363, 0.3992, 0.2878, 0.3481, 0.2876, 0.5222, 0.5795, 0.52, 0.5768, 0.5177, 0.6493, 0.5075, 0.6498, 0.5003, 0.2379, 0.5423, 0.243, 0.54, 0.2957, 0.4918, 0.3009, 0.2922, 0.2688, 0.3441, 0.251, 0.3481, 0.2876, 0.294, 0.2875, 0.6456, 0.2661, 0.705, 0.2791, 0.6468, 0.2848, 0.4346, 0.2254, 0.4473, 0.2184, 0.4654, 0.288, 0.4412, 0.2879, 0.474, 0.2289, 0.5003, 0.2379, 0.4918, 0.3009, 0.4716, 0.3032, 0.233, 0.2873, 0.2922, 0.2688, 0.294, 0.2875, 0.5909, 0.2533, 0.6456, 0.2661, 0.6468, 0.2848, 0.5868, 0.2909, 0.391, 0.2363, 0.4346, 0.2254, 0.4412, 0.2879, 0.3992, 0.2878])
me_sphere.materials.append(mat_mat_bedding_patch_moss)
me_sphere.update()

# ---- objects
ob_decor_bedding_patch = bpy.data.objects.new('decor_bedding_patch', me_sphere)

# ---- transforms, parenting, visibility, modifiers, constraints
ob_decor_bedding_patch.location = (0.0, 0.0, 0.0)

# ---- collection membership
scene.collection.objects.link(ob_decor_bedding_patch)

# ---- scene / render settings (as saved in the file)
scene.frame_start = 1; scene.frame_end = 250; scene.frame_set(1)
scene.render.engine = 'BLENDER_EEVEE_NEXT'
scene.render.bake_bias = 0.0
scene.render.bake_samples = 0
scene.render.compositor_device = 'GPU'
scene.eevee.use_volume_custom_range = False
scene.eevee.fast_gi_thickness_near = 0.1
scene.eevee.fast_gi_thickness_far = 0.0
scene.eevee.ray_tracing_options.screen_trace_thickness = 0.1
bpy.context.view_layer.update()

# ---- added for rendering (the .blend has no active camera and no usable light): camera, sun + grey world if the file has none
cam_auto = bpy.data.cameras.new('AutoCamera')
cam_auto.lens = 50.0
cam_auto.sensor_width = 36.0
cam_auto.clip_end = 1000.0
ob_auto_camera = bpy.data.objects.new('AutoCamera', cam_auto)
scene.collection.objects.link(ob_auto_camera)
ob_auto_camera.location = (0.185773, -0.221787, 0.15752)
ob_auto_camera.rotation_euler = (1.09748, -7.21219e-08, 0.694738)
scene.camera = ob_auto_camera
light_auto_sun = bpy.data.lights.new('AutoSun', 'SUN')
light_auto_sun.energy = 3.0
light_auto_sun.angle = 0.0523599
ob_auto_sun = bpy.data.objects.new('AutoSun', light_auto_sun)
scene.collection.objects.link(ob_auto_sun)
ob_auto_sun.rotation_euler = (0.872665, 0.174533, 0.523599)
if scene.world is None:
    world_auto = bpy.data.worlds.new('AutoWorld')
    world_auto.color = (0.3, 0.3, 0.3)
    scene.world = world_auto
bpy.context.view_layer.update()
